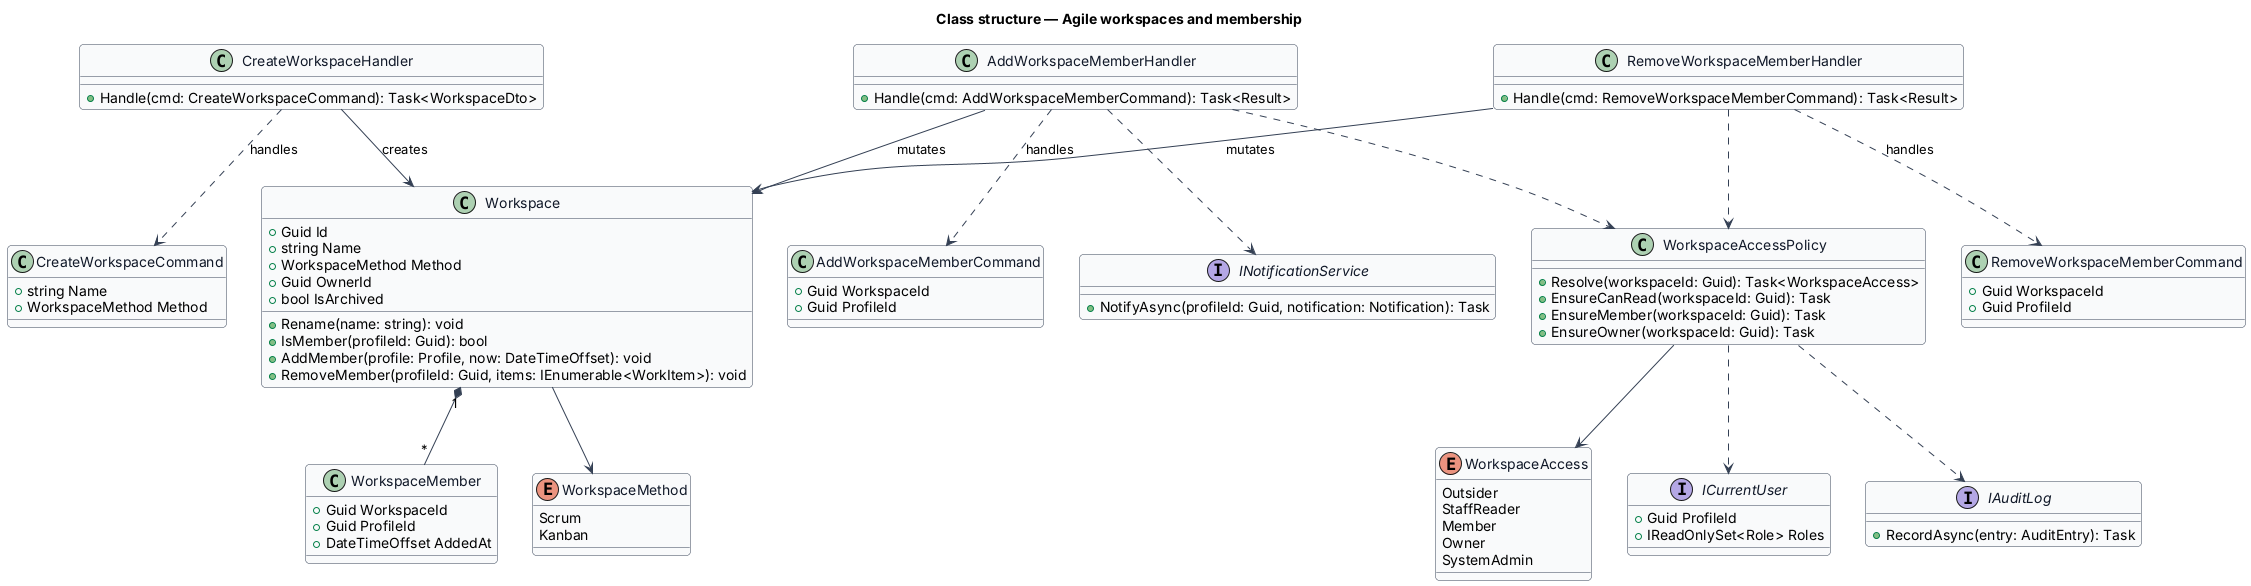

The diagram above was rendered by PlantUML. Its source (embedded in the PNG):
@startuml
skinparam backgroundColor #FFFFFF
skinparam shadowing false
skinparam roundcorner 8
skinparam defaultFontName Arial
skinparam ArrowColor #344054
skinparam class {
  BorderColor #344054
  FontColor #101828
  BackgroundColor #F9FAFB
}
title Class structure — Agile workspaces and membership

enum WorkspaceMethod {
  Scrum
  Kanban
}
enum WorkspaceAccess {
  Outsider
  StaffReader
  Member
  Owner
  SystemAdmin
}
class Workspace {
  +Guid Id
  +string Name
  +WorkspaceMethod Method
  +Guid OwnerId
  +bool IsArchived
  +Rename(name: string): void
  +IsMember(profileId: Guid): bool
  +AddMember(profile: Profile, now: DateTimeOffset): void
  +RemoveMember(profileId: Guid, items: IEnumerable<WorkItem>): void
}
class WorkspaceMember {
  +Guid WorkspaceId
  +Guid ProfileId
  +DateTimeOffset AddedAt
}
class CreateWorkspaceCommand {
  +string Name
  +WorkspaceMethod Method
}
class AddWorkspaceMemberCommand {
  +Guid WorkspaceId
  +Guid ProfileId
}
class RemoveWorkspaceMemberCommand {
  +Guid WorkspaceId
  +Guid ProfileId
}
class CreateWorkspaceHandler {
  +Handle(cmd: CreateWorkspaceCommand): Task<WorkspaceDto>
}
class AddWorkspaceMemberHandler {
  +Handle(cmd: AddWorkspaceMemberCommand): Task<Result>
}
class RemoveWorkspaceMemberHandler {
  +Handle(cmd: RemoveWorkspaceMemberCommand): Task<Result>
}
class WorkspaceAccessPolicy {
  +Resolve(workspaceId: Guid): Task<WorkspaceAccess>
  +EnsureCanRead(workspaceId: Guid): Task
  +EnsureMember(workspaceId: Guid): Task
  +EnsureOwner(workspaceId: Guid): Task
}
interface ICurrentUser {
  +Guid ProfileId
  +IReadOnlySet<Role> Roles
}
interface INotificationService {
  +NotifyAsync(profileId: Guid, notification: Notification): Task
}
interface IAuditLog {
  +RecordAsync(entry: AuditEntry): Task
}
Workspace "1" *-- "*" WorkspaceMember
Workspace --> WorkspaceMethod
CreateWorkspaceHandler ..> CreateWorkspaceCommand : handles
AddWorkspaceMemberHandler ..> AddWorkspaceMemberCommand : handles
RemoveWorkspaceMemberHandler ..> RemoveWorkspaceMemberCommand : handles
CreateWorkspaceHandler --> Workspace : creates
AddWorkspaceMemberHandler --> Workspace : mutates
RemoveWorkspaceMemberHandler --> Workspace : mutates
AddWorkspaceMemberHandler ..> WorkspaceAccessPolicy
RemoveWorkspaceMemberHandler ..> WorkspaceAccessPolicy
AddWorkspaceMemberHandler ..> INotificationService
WorkspaceAccessPolicy ..> ICurrentUser
WorkspaceAccessPolicy ..> IAuditLog
WorkspaceAccessPolicy --> WorkspaceAccess
@enduml